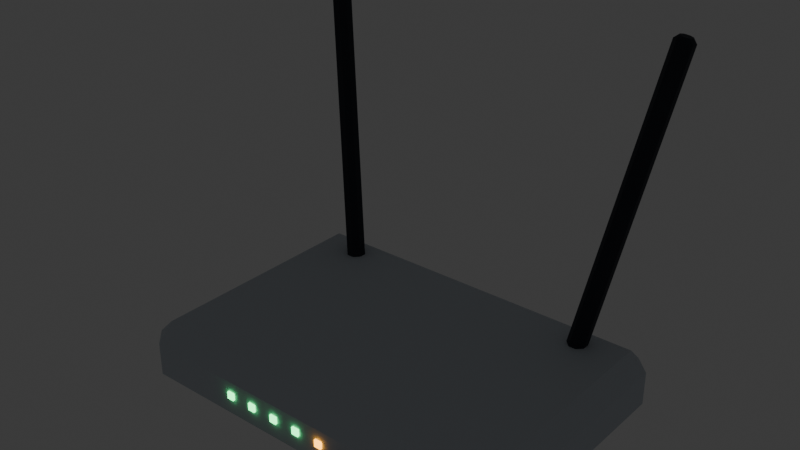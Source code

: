 # Source: router_home.blend  (saved by Blender 5.3.31; exported with 4.5.12 LTS)
import bpy
from mathutils import Matrix  # noqa: F401  (used for matrix-valued properties, if any)

bpy.ops.wm.read_factory_settings(use_empty=True)
scene = bpy.context.scene
scene.name = 'Scene'

# ---- collections
col_collection = bpy.data.collections.new('Collection'); scene.collection.children.link(col_collection)

# ---- materials (node trees are filled in below, after node groups)
mat_m_niebla = bpy.data.materials.new('M_niebla')
mat_m_niebla.diffuse_color = (0.5841, 0.6376, 0.6939, 1.0)
mat_m_led_ok = bpy.data.materials.new('M_led_ok')
mat_m_led_ok.diffuse_color = (0.06848, 0.7305, 0.2159, 1.0)
mat_m_led_act = bpy.data.materials.new('M_led_act')
mat_m_led_act.diffuse_color = (0.9131, 0.3763, 0.01764, 1.0)
mat_m_led_off = bpy.data.materials.new('M_led_off')
mat_m_led_off.diffuse_color = (0.02315, 0.02843, 0.03955, 1.0)
mat_m_puerto = bpy.data.materials.new('M_puerto')
mat_m_puerto.diffuse_color = (0.005182, 0.006512, 0.009134, 1.0)
mat_m_mostaza = bpy.data.materials.new('M_mostaza')
mat_m_mostaza.diffuse_color = (0.7454, 0.4508, 0.06848, 1.0)
mat_m_tinta = bpy.data.materials.new('M_tinta')
mat_m_tinta.diffuse_color = (0.01298, 0.01764, 0.02956, 1.0)

# ---- material node trees
mat_m_niebla.use_nodes = True; mat_m_niebla.node_tree.nodes.clear()
_N = mat_m_niebla.node_tree.nodes; _L = mat_m_niebla.node_tree.links
n0 = _N.new('ShaderNodeBsdfPrincipled'); n0.name = 'Principled BSDF'; n0.location = (-200, 100)
n0.inputs[0].default_value = (0.5841, 0.6376, 0.6939, 1.0)
n0.inputs[2].default_value = 0.7
n0.inputs[10].default_value = 0.005
n1 = _N.new('ShaderNodeOutputMaterial'); n1.name = 'Material Output'; n1.location = (200, 100)
_L.new(n0.outputs[0], n1.inputs[0])
n1.is_active_output = True
mat_m_led_ok.use_nodes = True; mat_m_led_ok.node_tree.nodes.clear()
_N = mat_m_led_ok.node_tree.nodes; _L = mat_m_led_ok.node_tree.links
n0 = _N.new('ShaderNodeBsdfPrincipled'); n0.name = 'Principled BSDF'; n0.location = (-200, 100)
n0.inputs[0].default_value = (0.06848, 0.7305, 0.2159, 1.0)
n0.inputs[2].default_value = 0.3
n0.inputs[10].default_value = 0.005
n0.inputs[27].default_value = (0.06848, 0.7305, 0.2159, 1.0)
n0.inputs[28].default_value = 6.0
n1 = _N.new('ShaderNodeOutputMaterial'); n1.name = 'Material Output'; n1.location = (200, 100)
_L.new(n0.outputs[0], n1.inputs[0])
n1.is_active_output = True
mat_m_led_act.use_nodes = True; mat_m_led_act.node_tree.nodes.clear()
_N = mat_m_led_act.node_tree.nodes; _L = mat_m_led_act.node_tree.links
n0 = _N.new('ShaderNodeBsdfPrincipled'); n0.name = 'Principled BSDF'; n0.location = (-200, 100)
n0.inputs[0].default_value = (0.9131, 0.3763, 0.01764, 1.0)
n0.inputs[2].default_value = 0.3
n0.inputs[10].default_value = 0.005
n0.inputs[27].default_value = (0.9131, 0.3763, 0.01764, 1.0)
n0.inputs[28].default_value = 6.0
n1 = _N.new('ShaderNodeOutputMaterial'); n1.name = 'Material Output'; n1.location = (200, 100)
_L.new(n0.outputs[0], n1.inputs[0])
n1.is_active_output = True
mat_m_led_off.use_nodes = True; mat_m_led_off.node_tree.nodes.clear()
_N = mat_m_led_off.node_tree.nodes; _L = mat_m_led_off.node_tree.links
n0 = _N.new('ShaderNodeBsdfPrincipled'); n0.name = 'Principled BSDF'; n0.location = (-200, 100)
n0.inputs[0].default_value = (0.02315, 0.02843, 0.03955, 1.0)
n0.inputs[2].default_value = 0.4
n0.inputs[10].default_value = 0.005
n1 = _N.new('ShaderNodeOutputMaterial'); n1.name = 'Material Output'; n1.location = (200, 100)
_L.new(n0.outputs[0], n1.inputs[0])
n1.is_active_output = True
mat_m_puerto.use_nodes = True; mat_m_puerto.node_tree.nodes.clear()
_N = mat_m_puerto.node_tree.nodes; _L = mat_m_puerto.node_tree.links
n0 = _N.new('ShaderNodeBsdfPrincipled'); n0.name = 'Principled BSDF'; n0.location = (-200, 100)
n0.inputs[0].default_value = (0.005182, 0.006512, 0.009134, 1.0)
n0.inputs[2].default_value = 0.9
n0.inputs[10].default_value = 0.005
n1 = _N.new('ShaderNodeOutputMaterial'); n1.name = 'Material Output'; n1.location = (200, 100)
_L.new(n0.outputs[0], n1.inputs[0])
n1.is_active_output = True
mat_m_mostaza.use_nodes = True; mat_m_mostaza.node_tree.nodes.clear()
_N = mat_m_mostaza.node_tree.nodes; _L = mat_m_mostaza.node_tree.links
n0 = _N.new('ShaderNodeBsdfPrincipled'); n0.name = 'Principled BSDF'; n0.location = (-200, 100)
n0.inputs[0].default_value = (0.7454, 0.4508, 0.06848, 1.0)
n0.inputs[2].default_value = 0.7
n0.inputs[10].default_value = 0.005
n1 = _N.new('ShaderNodeOutputMaterial'); n1.name = 'Material Output'; n1.location = (200, 100)
_L.new(n0.outputs[0], n1.inputs[0])
n1.is_active_output = True
mat_m_tinta.use_nodes = True; mat_m_tinta.node_tree.nodes.clear()
_N = mat_m_tinta.node_tree.nodes; _L = mat_m_tinta.node_tree.links
n0 = _N.new('ShaderNodeBsdfPrincipled'); n0.name = 'Principled BSDF'; n0.location = (-200, 100)
n0.inputs[0].default_value = (0.01298, 0.01764, 0.02956, 1.0)
n0.inputs[2].default_value = 0.7
n0.inputs[10].default_value = 0.005
n1 = _N.new('ShaderNodeOutputMaterial'); n1.name = 'Material Output'; n1.location = (200, 100)
_L.new(n0.outputs[0], n1.inputs[0])
n1.is_active_output = True

# ---- world
world_world = bpy.data.worlds.new('World'); scene.world = world_world
world_world.use_nodes = True; world_world.node_tree.nodes.clear()
_N = world_world.node_tree.nodes; _L = world_world.node_tree.links
n0 = _N.new('ShaderNodeOutputWorld'); n0.name = 'World Output'; n0.location = (200, 100)
n1 = _N.new('ShaderNodeBackground'); n1.name = 'Background'; n1.location = (-200, 100)
n1.inputs[0].default_value = (0.05088, 0.05088, 0.05088, 1.0)
_L.new(n1.outputs[0], n0.inputs[0])
n0.is_active_output = True
world_world.color = (0.05088, 0.05088, 0.05088)
world_world.sun_shadow_jitter_overblur = 0.0

# ---- meshes
me_body = bpy.data.meshes.new('body')
me_body.from_pydata([(-0.11, -0.075, -0.019), (-0.11, -0.075, 0.019), (-0.11, 0.075, -0.019), (-0.11, 0.075, 0.019), (0.11, -0.075, -0.019), (0.11, -0.075, 0.019), (0.11, 0.075, -0.019), (0.11, 0.075, 0.019)], [], [(0, 1, 3, 2), (2, 3, 7, 6), (6, 7, 5, 4), (4, 5, 1, 0), (2, 6, 4, 0), (7, 3, 1, 5)])
me_body.materials.append(mat_m_niebla)
me_body.update()
me_led_power = bpy.data.meshes.new('LED_power')
me_led_power.from_pydata([(-0.002, -0.00075, -0.002), (-0.002, -0.00075, 0.002), (-0.002, 0.00075, -0.002), (-0.002, 0.00075, 0.002), (0.002, -0.00075, -0.002), (0.002, -0.00075, 0.002), (0.002, 0.00075, -0.002), (0.002, 0.00075, 0.002)], [], [(0, 1, 3, 2), (2, 3, 7, 6), (6, 7, 5, 4), (4, 5, 1, 0), (2, 6, 4, 0), (7, 3, 1, 5)])
me_led_power.materials.append(mat_m_led_ok)
me_led_power.update()
me_led_internet = bpy.data.meshes.new('LED_internet')
me_led_internet.from_pydata([(-0.002, -0.00075, -0.002), (-0.002, -0.00075, 0.002), (-0.002, 0.00075, -0.002), (-0.002, 0.00075, 0.002), (0.002, -0.00075, -0.002), (0.002, -0.00075, 0.002), (0.002, 0.00075, -0.002), (0.002, 0.00075, 0.002)], [], [(0, 1, 3, 2), (2, 3, 7, 6), (6, 7, 5, 4), (4, 5, 1, 0), (2, 6, 4, 0), (7, 3, 1, 5)])
me_led_internet.materials.append(mat_m_led_ok)
me_led_internet.update()
me_led_wifi = bpy.data.meshes.new('LED_wifi')
me_led_wifi.from_pydata([(-0.002, -0.00075, -0.002), (-0.002, -0.00075, 0.002), (-0.002, 0.00075, -0.002), (-0.002, 0.00075, 0.002), (0.002, -0.00075, -0.002), (0.002, -0.00075, 0.002), (0.002, 0.00075, -0.002), (0.002, 0.00075, 0.002)], [], [(0, 1, 3, 2), (2, 3, 7, 6), (6, 7, 5, 4), (4, 5, 1, 0), (2, 6, 4, 0), (7, 3, 1, 5)])
me_led_wifi.materials.append(mat_m_led_ok)
me_led_wifi.update()
me_led_lan_0 = bpy.data.meshes.new('LED_lan_0')
me_led_lan_0.from_pydata([(-0.002, -0.00075, -0.002), (-0.002, -0.00075, 0.002), (-0.002, 0.00075, -0.002), (-0.002, 0.00075, 0.002), (0.002, -0.00075, -0.002), (0.002, -0.00075, 0.002), (0.002, 0.00075, -0.002), (0.002, 0.00075, 0.002)], [], [(0, 1, 3, 2), (2, 3, 7, 6), (6, 7, 5, 4), (4, 5, 1, 0), (2, 6, 4, 0), (7, 3, 1, 5)])
me_led_lan_0.materials.append(mat_m_led_ok)
me_led_lan_0.update()
me_led_lan_1 = bpy.data.meshes.new('LED_lan_1')
me_led_lan_1.from_pydata([(-0.002, -0.00075, -0.002), (-0.002, -0.00075, 0.002), (-0.002, 0.00075, -0.002), (-0.002, 0.00075, 0.002), (0.002, -0.00075, -0.002), (0.002, -0.00075, 0.002), (0.002, 0.00075, -0.002), (0.002, 0.00075, 0.002)], [], [(0, 1, 3, 2), (2, 3, 7, 6), (6, 7, 5, 4), (4, 5, 1, 0), (2, 6, 4, 0), (7, 3, 1, 5)])
me_led_lan_1.materials.append(mat_m_led_act)
me_led_lan_1.update()
me_led_lan_2 = bpy.data.meshes.new('LED_lan_2')
me_led_lan_2.from_pydata([(-0.002, -0.00075, -0.002), (-0.002, -0.00075, 0.002), (-0.002, 0.00075, -0.002), (-0.002, 0.00075, 0.002), (0.002, -0.00075, -0.002), (0.002, -0.00075, 0.002), (0.002, 0.00075, -0.002), (0.002, 0.00075, 0.002)], [], [(0, 1, 3, 2), (2, 3, 7, 6), (6, 7, 5, 4), (4, 5, 1, 0), (2, 6, 4, 0), (7, 3, 1, 5)])
me_led_lan_2.materials.append(mat_m_led_off)
me_led_lan_2.update()
me_led_lan_3 = bpy.data.meshes.new('LED_lan_3')
me_led_lan_3.from_pydata([(-0.002, -0.00075, -0.002), (-0.002, -0.00075, 0.002), (-0.002, 0.00075, -0.002), (-0.002, 0.00075, 0.002), (0.002, -0.00075, -0.002), (0.002, -0.00075, 0.002), (0.002, 0.00075, -0.002), (0.002, 0.00075, 0.002)], [], [(0, 1, 3, 2), (2, 3, 7, 6), (6, 7, 5, 4), (4, 5, 1, 0), (2, 6, 4, 0), (7, 3, 1, 5)])
me_led_lan_3.materials.append(mat_m_led_off)
me_led_lan_3.update()
me_body_cutter = bpy.data.meshes.new('body_cutter')
me_body_cutter.from_pydata([(-0.0609, 0.069, 0.0125), (-0.0491, 0.069, 0.0125), (-0.0491, 0.069, 0.0217), (-0.052, 0.069, 0.0217), (-0.052, 0.069, 0.0239), (-0.058, 0.069, 0.0239), (-0.058, 0.069, 0.0217), (-0.0609, 0.069, 0.0217), (-0.0609, 0.077, 0.0125), (-0.0491, 0.077, 0.0125), (-0.0491, 0.077, 0.0217), (-0.052, 0.077, 0.0217), (-0.052, 0.077, 0.0239), (-0.058, 0.077, 0.0239), (-0.058, 0.077, 0.0217), (-0.0609, 0.077, 0.0217), (-0.0419, 0.069, 0.0125), (-0.0301, 0.069, 0.0125), (-0.0301, 0.069, 0.0217), (-0.033, 0.069, 0.0217), (-0.033, 0.069, 0.0239), (-0.039, 0.069, 0.0239), (-0.039, 0.069, 0.0217), (-0.0419, 0.069, 0.0217), (-0.0419, 0.077, 0.0125), (-0.0301, 0.077, 0.0125), (-0.0301, 0.077, 0.0217), (-0.033, 0.077, 0.0217), (-0.033, 0.077, 0.0239), (-0.039, 0.077, 0.0239), (-0.039, 0.077, 0.0217), (-0.0419, 0.077, 0.0217), (-0.0229, 0.069, 0.0125), (-0.0111, 0.069, 0.0125), (-0.0111, 0.069, 0.0217), (-0.014, 0.069, 0.0217), (-0.014, 0.069, 0.0239), (-0.02, 0.069, 0.0239), (-0.02, 0.069, 0.0217), (-0.0229, 0.069, 0.0217), (-0.0229, 0.077, 0.0125), (-0.0111, 0.077, 0.0125), (-0.0111, 0.077, 0.0217), (-0.014, 0.077, 0.0217), (-0.014, 0.077, 0.0239), (-0.02, 0.077, 0.0239), (-0.02, 0.077, 0.0217), (-0.0229, 0.077, 0.0217), (-0.0039, 0.069, 0.0125), (0.0079, 0.069, 0.0125), (0.0079, 0.069, 0.0217), (0.005, 0.069, 0.0217), (0.005, 0.069, 0.0239), (-0.001, 0.069, 0.0239), (-0.001, 0.069, 0.0217), (-0.0039, 0.069, 0.0217), (-0.0039, 0.077, 0.0125), (0.0079, 0.077, 0.0125), (0.0079, 0.077, 0.0217), (0.005, 0.077, 0.0217), (0.005, 0.077, 0.0239), (-0.001, 0.077, 0.0239), (-0.001, 0.077, 0.0217), (-0.0039, 0.077, 0.0217)], [], [(0, 1, 2, 3, 4, 5, 6, 7), (15, 14, 13, 12, 11, 10, 9, 8), (0, 8, 9, 1), (1, 9, 10, 2), (2, 10, 11, 3), (3, 11, 12, 4), (4, 12, 13, 5), (5, 13, 14, 6), (6, 14, 15, 7), (7, 15, 8, 0), (16, 17, 18, 19, 20, 21, 22, 23), (31, 30, 29, 28, 27, 26, 25, 24), (16, 24, 25, 17), (17, 25, 26, 18), (18, 26, 27, 19), (19, 27, 28, 20), (20, 28, 29, 21), (21, 29, 30, 22), (22, 30, 31, 23), (23, 31, 24, 16), (32, 33, 34, 35, 36, 37, 38, 39), (47, 46, 45, 44, 43, 42, 41, 40), (32, 40, 41, 33), (33, 41, 42, 34), (34, 42, 43, 35), (35, 43, 44, 36), (36, 44, 45, 37), (37, 45, 46, 38), (38, 46, 47, 39), (39, 47, 40, 32), (48, 49, 50, 51, 52, 53, 54, 55), (63, 62, 61, 60, 59, 58, 57, 56), (48, 56, 57, 49), (49, 57, 58, 50), (50, 58, 59, 51), (51, 59, 60, 52), (52, 60, 61, 53), (53, 61, 62, 54), (54, 62, 63, 55), (55, 63, 56, 48)])
me_body_cutter.materials.append(mat_m_puerto)
me_body_cutter.update()
me_body_cutter_001 = bpy.data.meshes.new('body_cutter.001')
me_body_cutter_001.from_pydata([(0.0341, 0.069, 0.0125), (0.0459, 0.069, 0.0125), (0.0459, 0.069, 0.0217), (0.043, 0.069, 0.0217), (0.043, 0.069, 0.0239), (0.037, 0.069, 0.0239), (0.037, 0.069, 0.0217), (0.0341, 0.069, 0.0217), (0.0341, 0.077, 0.0125), (0.0459, 0.077, 0.0125), (0.0459, 0.077, 0.0217), (0.043, 0.077, 0.0217), (0.043, 0.077, 0.0239), (0.037, 0.077, 0.0239), (0.037, 0.077, 0.0217), (0.0341, 0.077, 0.0217)], [], [(0, 1, 2, 3, 4, 5, 6, 7), (15, 14, 13, 12, 11, 10, 9, 8), (0, 8, 9, 1), (1, 9, 10, 2), (2, 10, 11, 3), (3, 11, 12, 4), (4, 12, 13, 5), (5, 13, 14, 6), (6, 14, 15, 7), (7, 15, 8, 0)])
me_body_cutter_001.materials.append(mat_m_puerto)
me_body_cutter_001.update()
me_wan_mark = bpy.data.meshes.new('wan_mark')
me_wan_mark.from_pydata([(-0.007, -0.0005, -0.0011), (-0.007, -0.0005, 0.0011), (-0.007, 0.0005, -0.0011), (-0.007, 0.0005, 0.0011), (0.007, -0.0005, -0.0011), (0.007, -0.0005, 0.0011), (0.007, 0.0005, -0.0011), (0.007, 0.0005, 0.0011)], [], [(0, 1, 3, 2), (2, 3, 7, 6), (6, 7, 5, 4), (4, 5, 1, 0), (2, 6, 4, 0), (7, 3, 1, 5)])
me_wan_mark.materials.append(mat_m_mostaza)
me_wan_mark.update()
me_body_cutter_002 = bpy.data.meshes.new('body_cutter.002')
me_body_cutter_002.from_pydata([(0.078, 0.07, 0.0151), (0.078, 0.07, 0.0191), (0.078, 0.08, 0.0151), (0.078, 0.08, 0.0191), (0.082, 0.07, 0.0151), (0.082, 0.07, 0.0191), (0.082, 0.08, 0.0151), (0.082, 0.08, 0.0191)], [], [(0, 1, 3, 2), (2, 3, 7, 6), (6, 7, 5, 4), (4, 5, 1, 0), (2, 6, 4, 0), (7, 3, 1, 5)])
me_body_cutter_002.materials.append(mat_m_puerto)
me_body_cutter_002.update()
me_antenna__1 = bpy.data.meshes.new('antenna_-1')
me_antenna__1.from_pydata([(0.0, 0.006, -0.085), (0.0, 0.006, 0.085), (0.004243, 0.004243, -0.085), (0.004243, 0.004243, 0.085), (0.006, 0.0, -0.085), (0.006, 0.0, 0.085), (0.004243, -0.004243, -0.085), (0.004243, -0.004243, 0.085), (0.0, -0.006, -0.085), (0.0, -0.006, 0.085), (-0.004243, -0.004243, -0.085), (-0.004243, -0.004243, 0.085), (-0.006, 0.0, -0.085), (-0.006, 0.0, 0.085), (-0.004243, 0.004243, -0.085), (-0.004243, 0.004243, 0.085)], [], [(0, 1, 3, 2), (2, 3, 5, 4), (4, 5, 7, 6), (6, 7, 9, 8), (8, 9, 11, 10), (10, 11, 13, 12), (3, 1, 15, 13, 11, 9, 7, 5), (12, 13, 15, 14), (14, 15, 1, 0), (0, 2, 4, 6, 8, 10, 12, 14)])
me_antenna__1.materials.append(mat_m_tinta)
me_antenna__1.update()
me_antenna_1 = bpy.data.meshes.new('antenna_1')
me_antenna_1.from_pydata([(0.0, 0.006, -0.085), (0.0, 0.006, 0.085), (0.004243, 0.004243, -0.085), (0.004243, 0.004243, 0.085), (0.006, 0.0, -0.085), (0.006, 0.0, 0.085), (0.004243, -0.004243, -0.085), (0.004243, -0.004243, 0.085), (0.0, -0.006, -0.085), (0.0, -0.006, 0.085), (-0.004243, -0.004243, -0.085), (-0.004243, -0.004243, 0.085), (-0.006, 0.0, -0.085), (-0.006, 0.0, 0.085), (-0.004243, 0.004243, -0.085), (-0.004243, 0.004243, 0.085)], [], [(0, 1, 3, 2), (2, 3, 5, 4), (4, 5, 7, 6), (6, 7, 9, 8), (8, 9, 11, 10), (10, 11, 13, 12), (3, 1, 15, 13, 11, 9, 7, 5), (12, 13, 15, 14), (14, 15, 1, 0), (0, 2, 4, 6, 8, 10, 12, 14)])
me_antenna_1.materials.append(mat_m_tinta)
me_antenna_1.update()

# ---- objects
ob_body = bpy.data.objects.new('body', me_body)
ob_led_power = bpy.data.objects.new('LED_power', me_led_power)
ob_led_internet = bpy.data.objects.new('LED_internet', me_led_internet)
ob_led_wifi = bpy.data.objects.new('LED_wifi', me_led_wifi)
ob_led_lan_0 = bpy.data.objects.new('LED_lan_0', me_led_lan_0)
ob_led_lan_1 = bpy.data.objects.new('LED_lan_1', me_led_lan_1)
ob_led_lan_2 = bpy.data.objects.new('LED_lan_2', me_led_lan_2)
ob_led_lan_3 = bpy.data.objects.new('LED_lan_3', me_led_lan_3)
ob_body_cutter = bpy.data.objects.new('body_cutter', me_body_cutter)
ob_port_lan_0 = bpy.data.objects.new('PORT_lan_0', None)
ob_port_lan_1 = bpy.data.objects.new('PORT_lan_1', None)
ob_port_lan_2 = bpy.data.objects.new('PORT_lan_2', None)
ob_port_lan_3 = bpy.data.objects.new('PORT_lan_3', None)
ob_body_cutter_001 = bpy.data.objects.new('body_cutter.001', me_body_cutter_001)
ob_port_wan_0 = bpy.data.objects.new('PORT_wan_0', None)
ob_wan_mark = bpy.data.objects.new('wan_mark', me_wan_mark)
ob_body_cutter_002 = bpy.data.objects.new('body_cutter.002', me_body_cutter_002)
ob_power_in_1 = bpy.data.objects.new('POWER_IN_1', None)
ob_antenna__1 = bpy.data.objects.new('antenna_-1', me_antenna__1)
ob_antenna_1 = bpy.data.objects.new('antenna_1', me_antenna_1)

# ---- transforms, parenting, visibility, modifiers, constraints
ob_body.location = (0.0, 0.0, 0.019)
_m = ob_body.modifiers.new('Bevel', 'BEVEL')
_m.width = 0.0095
_m.width_pct = 0.0095
_m = ob_body.modifiers.new('Holes', 'BOOLEAN')
_m.object = ob_body_cutter
_m.solver = 'MANIFOLD'
_m = ob_body.modifiers.new('Holes.001', 'BOOLEAN')
_m.object = ob_body_cutter_001
_m.solver = 'MANIFOLD'
_m = ob_body.modifiers.new('Holes.002', 'BOOLEAN')
_m.object = ob_body_cutter_002
_m.solver = 'MANIFOLD'
ob_led_power.location = (-0.045, -0.0754, 0.0209)
ob_led_internet.location = (-0.03, -0.0754, 0.0209)
ob_led_wifi.location = (-0.015, -0.0754, 0.0209)
ob_led_lan_0.location = (0.0, -0.0754, 0.0209)
ob_led_lan_1.location = (0.015, -0.0754, 0.0209)
ob_led_lan_2.location = (0.03, -0.0754, 0.0209)
ob_led_lan_3.location = (0.045, -0.0754, 0.0209)
ob_body_cutter.location = (0.0, 0.0, 0.0)
ob_body_cutter.hide_render = True
ob_body_cutter.display_type = 'WIRE'
ob_port_lan_0.location = (-0.055, 0.0755, 0.0171)
ob_port_lan_0.rotation_euler = (0.0, 0.0, 3.142)
ob_port_lan_0.empty_display_type = 'ARROWS'
ob_port_lan_0.empty_display_size = 0.02
ob_port_lan_1.location = (-0.036, 0.0755, 0.0171)
ob_port_lan_1.rotation_euler = (0.0, 0.0, 3.142)
ob_port_lan_1.empty_display_type = 'ARROWS'
ob_port_lan_1.empty_display_size = 0.02
ob_port_lan_2.location = (-0.017, 0.0755, 0.0171)
ob_port_lan_2.rotation_euler = (0.0, 0.0, 3.142)
ob_port_lan_2.empty_display_type = 'ARROWS'
ob_port_lan_2.empty_display_size = 0.02
ob_port_lan_3.location = (0.002, 0.0755, 0.0171)
ob_port_lan_3.rotation_euler = (0.0, 0.0, 3.142)
ob_port_lan_3.empty_display_type = 'ARROWS'
ob_port_lan_3.empty_display_size = 0.02
ob_body_cutter_001.location = (0.0, 0.0, 0.0)
ob_body_cutter_001.hide_render = True
ob_body_cutter_001.display_type = 'WIRE'
ob_port_wan_0.location = (0.04, 0.0755, 0.0171)
ob_port_wan_0.rotation_euler = (0.0, 0.0, 3.142)
ob_port_wan_0.empty_display_type = 'ARROWS'
ob_port_wan_0.empty_display_size = 0.02
ob_wan_mark.location = (0.04, 0.0754, 0.0093)
ob_body_cutter_002.location = (0.0, 0.0, 0.0)
ob_body_cutter_002.hide_render = True
ob_body_cutter_002.display_type = 'WIRE'
ob_power_in_1.location = (0.08, 0.0755, 0.0171)
ob_power_in_1.rotation_euler = (0.0, 0.0, 3.142)
ob_power_in_1.empty_display_type = 'ARROWS'
ob_power_in_1.empty_display_size = 0.02
ob_antenna__1.location = (-0.09, 0.065, 0.118)
ob_antenna__1.rotation_euler = (-0.1396, -0.1745, 0.0)
_m = ob_antenna__1.modifiers.new('Bevel', 'BEVEL')
_m.width = 0.0036
_m.width_pct = 0.0036
ob_antenna_1.location = (0.09, 0.065, 0.118)
ob_antenna_1.rotation_euler = (-0.1396, 0.1745, 0.0)
_m = ob_antenna_1.modifiers.new('Bevel', 'BEVEL')
_m.width = 0.0036
_m.width_pct = 0.0036

# ---- collection membership
scene.collection.objects.link(ob_body)
scene.collection.objects.link(ob_led_power)
scene.collection.objects.link(ob_led_internet)
scene.collection.objects.link(ob_led_wifi)
scene.collection.objects.link(ob_led_lan_0)
scene.collection.objects.link(ob_led_lan_1)
scene.collection.objects.link(ob_led_lan_2)
scene.collection.objects.link(ob_led_lan_3)
scene.collection.objects.link(ob_body_cutter)
scene.collection.objects.link(ob_port_lan_0)
scene.collection.objects.link(ob_port_lan_1)
scene.collection.objects.link(ob_port_lan_2)
scene.collection.objects.link(ob_port_lan_3)
scene.collection.objects.link(ob_body_cutter_001)
scene.collection.objects.link(ob_port_wan_0)
scene.collection.objects.link(ob_wan_mark)
scene.collection.objects.link(ob_body_cutter_002)
scene.collection.objects.link(ob_power_in_1)
scene.collection.objects.link(ob_antenna__1)
scene.collection.objects.link(ob_antenna_1)

# ---- scene / render settings (as saved in the file)
scene.frame_start = 1; scene.frame_end = 250; scene.frame_set(1)
scene.render.engine = 'BLENDER_EEVEE_NEXT'
scene.render.bake_bias = 0.0
scene.render.bake_samples = 0
scene.render.compositor_device = 'GPU'
scene.eevee.use_volume_custom_range = False
scene.eevee.fast_gi_thickness_near = 0.1
scene.eevee.fast_gi_thickness_far = 0.0
scene.eevee.ray_tracing_options.screen_trace_thickness = 0.1
bpy.context.view_layer.update()

# ---- added for rendering (the .blend has no active camera): camera
cam_auto = bpy.data.cameras.new('AutoCamera')
cam_auto.lens = 50.0
cam_auto.sensor_width = 36.0
cam_auto.clip_end = 1000.0
ob_auto_camera = bpy.data.objects.new('AutoCamera', cam_auto)
scene.collection.objects.link(ob_auto_camera)
ob_auto_camera.location = (0.312913, -0.37262, 0.351573)
ob_auto_camera.rotation_euler = (1.09748, -7.21219e-08, 0.694738)
scene.camera = ob_auto_camera
bpy.context.view_layer.update()
